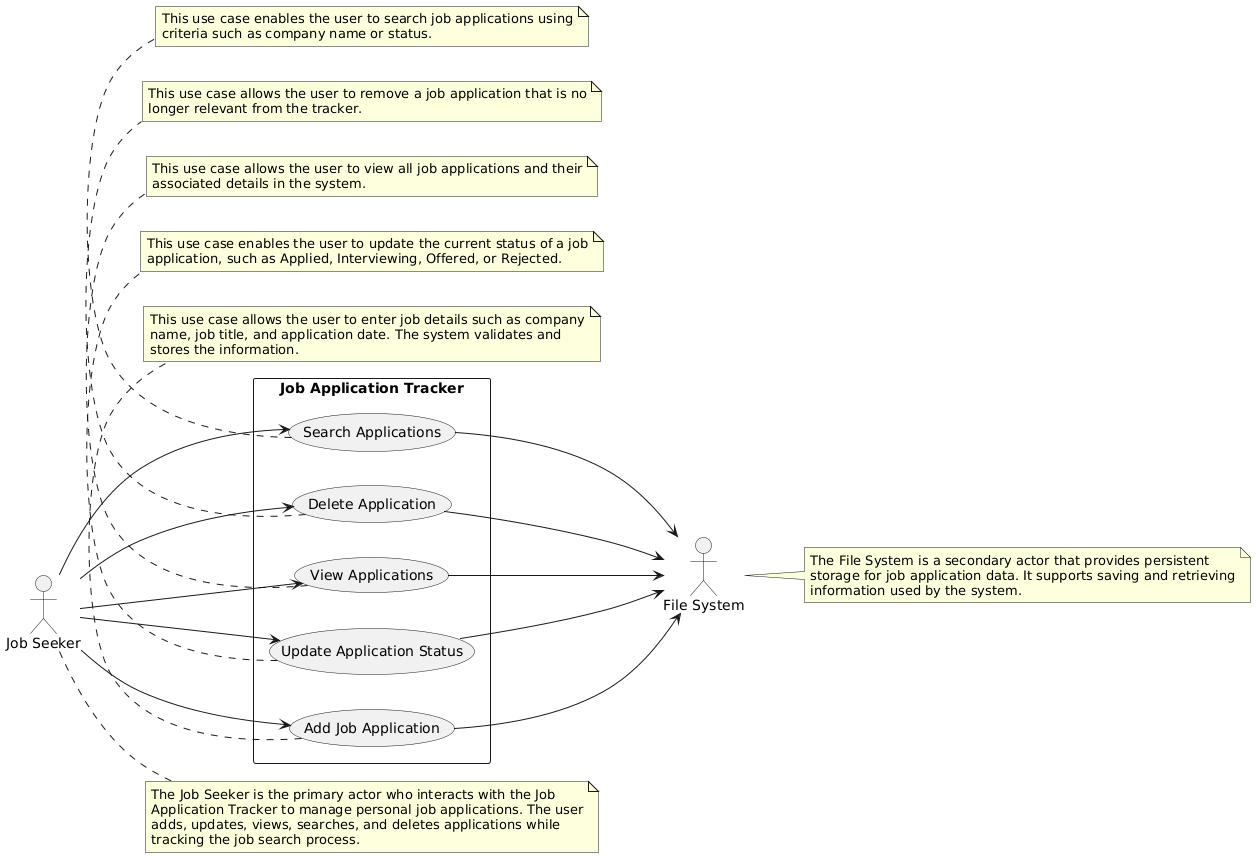

The diagram above was rendered by PlantUML. Its source (embedded in the PNG):
@startuml
left to right direction

actor "Job Seeker" as User
actor "File System" as FS

rectangle "Job Application Tracker" {

  usecase "Add Job Application" as UC1
  usecase "Update Application Status" as UC2
  usecase "View Applications" as UC3
  usecase "Delete Application" as UC4
  usecase "Search Applications" as UC5

  User --> UC1
  User --> UC2
  User --> UC3
  User --> UC4
  User --> UC5

  UC1 --> FS
  UC2 --> FS
  UC3 --> FS
  UC4 --> FS
  UC5 --> FS
}

note right of User
The Job Seeker is the primary actor who interacts with the Job
Application Tracker to manage personal job applications. The user
adds, updates, views, searches, and deletes applications while
tracking the job search process.
end note

note right of FS
The File System is a secondary actor that provides persistent
storage for job application data. It supports saving and retrieving
information used by the system.
end note

note bottom of UC1
This use case allows the user to enter job details such as company
name, job title, and application date. The system validates and
stores the information.
end note

note bottom of UC2
This use case enables the user to update the current status of a job
application, such as Applied, Interviewing, Offered, or Rejected.
end note

note bottom of UC3
This use case allows the user to view all job applications and their
associated details in the system.
end note

note bottom of UC4
This use case allows the user to remove a job application that is no
longer relevant from the tracker.
end note

note bottom of UC5
This use case enables the user to search job applications using
criteria such as company name or status.
end note
@enduml